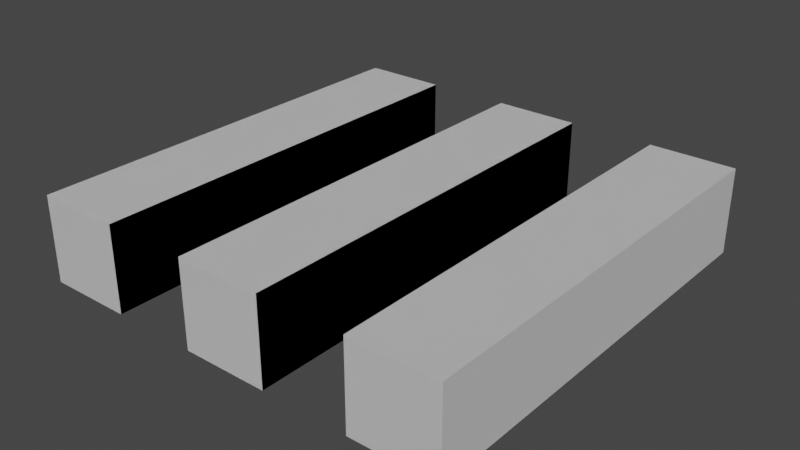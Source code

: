 # Source: Extrusion_Multiple_Profiles_One_Extrusion_03.blend  (saved by Blender 3.0.42; exported with 4.5.12 LTS)
import bpy
from mathutils import Matrix  # noqa: F401  (used for matrix-valued properties, if any)

bpy.ops.wm.read_factory_settings(use_empty=True)
scene = bpy.context.scene
scene.name = 'Scene'

# ---- collections
col_ifcproject_project_number = bpy.data.collections.new('IfcProject/Project Number'); scene.collection.children.link(col_ifcproject_project_number)
col_ifcsite_default = bpy.data.collections.new('IfcSite/Default'); col_ifcproject_project_number.children.link(col_ifcsite_default)
col_ifcbuilding = bpy.data.collections.new('IfcBuilding/'); col_ifcsite_default.children.link(col_ifcbuilding)
col_ifcbuildingstorey_level_1 = bpy.data.collections.new('IfcBuildingStorey/Level 1'); col_ifcbuilding.children.link(col_ifcbuildingstorey_level_1)
col_views = bpy.data.collections.new('Views'); col_ifcproject_project_number.children.link(col_views)
col_types = bpy.data.collections.new('Types'); col_ifcproject_project_number.children.link(col_types)
col_ifcopeningelements = bpy.data.collections.new('IfcOpeningElements'); col_ifcproject_project_number.children.link(col_ifcopeningelements)
col_structuralitems = bpy.data.collections.new('StructuralItems'); col_ifcproject_project_number.children.link(col_structuralitems)
col_members = bpy.data.collections.new('Members'); col_structuralitems.children.link(col_members)
col_connections = bpy.data.collections.new('Connections'); col_structuralitems.children.link(col_connections)

# ---- world
world_world = bpy.data.worlds.new('World'); scene.world = world_world
world_world.use_nodes = True; world_world.node_tree.nodes.clear()
_N = world_world.node_tree.nodes; _L = world_world.node_tree.links
n0 = _N.new('ShaderNodeOutputWorld'); n0.name = 'World Output'; n0.location = (300, 300)
n1 = _N.new('ShaderNodeBackground'); n1.name = 'Background'; n1.location = (10, 300)
n1.inputs[0].default_value = (0.05088, 0.05088, 0.05088, 1.0)
_L.new(n1.outputs[0], n0.inputs[0])
n0.is_active_output = True
world_world.color = (0.05088, 0.05088, 0.05088)
world_world.use_sun_shadow = False
world_world.sun_shadow_jitter_overblur = 0.0

# ---- meshes
me_109_164 = bpy.data.meshes.new('109/164')
me_109_164.from_pydata([(1.524, -1.524, 0.0), (1.524, -1.524, 0.3048), (1.524, -6.106e-15, 0.3048), (1.524, -6.106e-15, 0.0), (1.219, -6.106e-15, 0.3048), (1.219, -6.106e-15, 0.0), (1.219, -1.524, 0.3048), (1.219, -1.524, 0.0), (0.3048, -1.524, 0.0), (0.3048, -1.524, 0.3048), (0.3048, 0.0, 0.3048), (0.3048, 0.0, 0.0), (-1.221e-15, 0.0, 0.3048), (-1.221e-15, 0.0, 0.0), (-1.221e-15, -1.524, 0.3048), (-1.221e-15, -1.524, 0.0), (0.9144, -1.524, 0.0), (0.9144, -1.524, 0.3048), (0.9144, -3.109e-15, 0.3048), (0.9144, -3.109e-15, 0.0), (0.6096, -3.109e-15, 0.3048), (0.6096, -3.109e-15, 0.0), (0.6096, -1.524, 0.3048), (0.6096, -1.524, 0.0)], [], [(1, 0, 3), (2, 1, 3), (2, 3, 5), (4, 2, 5), (4, 5, 7), (6, 4, 7), (6, 7, 0), (1, 6, 0), (3, 0, 5), (0, 7, 5), (4, 1, 2), (4, 6, 1), (9, 8, 11), (10, 9, 11), (10, 11, 13), (12, 10, 13), (12, 13, 15), (14, 12, 15), (14, 15, 8), (9, 14, 8), (11, 8, 13), (8, 15, 13), (12, 9, 10), (12, 14, 9), (17, 16, 19), (18, 17, 19), (18, 19, 21), (20, 18, 21), (20, 21, 23), (22, 20, 23), (22, 23, 16), (17, 22, 16), (19, 16, 21), (16, 23, 21), (20, 17, 18), (20, 22, 17)])
me_109_164.use_remesh_fix_poles = True
me_109_164.use_remesh_preserve_attributes = False
me_109_164.update()

# ---- objects
ob_ifcproject_project_number = bpy.data.objects.new('IfcProject/Project Number', None)
ob_ifcsite_default = bpy.data.objects.new('IfcSite/Default', None)
ob_ifcbuilding = bpy.data.objects.new('IfcBuilding/', None)
ob_ifcbuildingelementproxy_generic_models_1_generic_models_1_15320 = bpy.data.objects.new('IfcBuildingElementProxy/Generic Models 1:Generic Models 1:15320', me_109_164)
ob_ifcbuildingstorey_level_1 = bpy.data.objects.new('IfcBuildingStorey/Level 1', None)
ob_ifcbuildingelementproxytype_generic_models_1 = bpy.data.objects.new('IfcBuildingElementProxyType/Generic Models 1', me_109_164)

# ---- transforms, parenting, visibility, modifiers, constraints
ob_ifcproject_project_number.location = (0.0, 0.0, 0.0)
ob_ifcsite_default.location = (0.0, 0.0, 0.0)
ob_ifcbuilding.location = (0.0, 0.0, 0.0)
ob_ifcbuildingelementproxy_generic_models_1_generic_models_1_15320.location = (0.0, 0.0, 0.0)
ob_ifcbuildingstorey_level_1.location = (0.0, 0.0, 0.0)
ob_ifcbuildingelementproxytype_generic_models_1.location = (0.0, 0.0, 0.0)

# ---- collection membership
col_ifcproject_project_number.objects.link(ob_ifcproject_project_number)
col_ifcsite_default.objects.link(ob_ifcsite_default)
col_ifcbuilding.objects.link(ob_ifcbuilding)
col_ifcbuildingstorey_level_1.objects.link(ob_ifcbuildingelementproxy_generic_models_1_generic_models_1_15320)
col_ifcbuildingstorey_level_1.objects.link(ob_ifcbuildingstorey_level_1)
col_types.objects.link(ob_ifcbuildingelementproxytype_generic_models_1)

# ---- scene / render settings (as saved in the file)
scene.frame_start = 1; scene.frame_end = 250; scene.frame_set(1)
scene.render.engine = 'BLENDER_EEVEE_NEXT'
scene.cycles.use_denoising = False
scene.cycles.sampling_pattern = 'TABULATED_SOBOL'
scene.cycles.use_light_tree = False
scene.view_settings.view_transform = 'Filmic'
bpy.context.view_layer.update()

# ---- added for rendering (the .blend has no active camera and no usable light): camera, sun
cam_auto = bpy.data.cameras.new('AutoCamera')
cam_auto.lens = 50.0
cam_auto.sensor_width = 36.0
cam_auto.clip_end = 1000.0
ob_auto_camera = bpy.data.objects.new('AutoCamera', cam_auto)
scene.collection.objects.link(ob_auto_camera)
ob_auto_camera.location = (2.77594, -3.17873, 1.76355)
ob_auto_camera.rotation_euler = (1.09748, -7.21219e-08, 0.694738)
scene.camera = ob_auto_camera
light_auto_sun = bpy.data.lights.new('AutoSun', 'SUN')
light_auto_sun.energy = 3.0
light_auto_sun.angle = 0.0523599
ob_auto_sun = bpy.data.objects.new('AutoSun', light_auto_sun)
scene.collection.objects.link(ob_auto_sun)
ob_auto_sun.rotation_euler = (0.872665, 0.174533, 0.523599)
bpy.context.view_layer.update()
